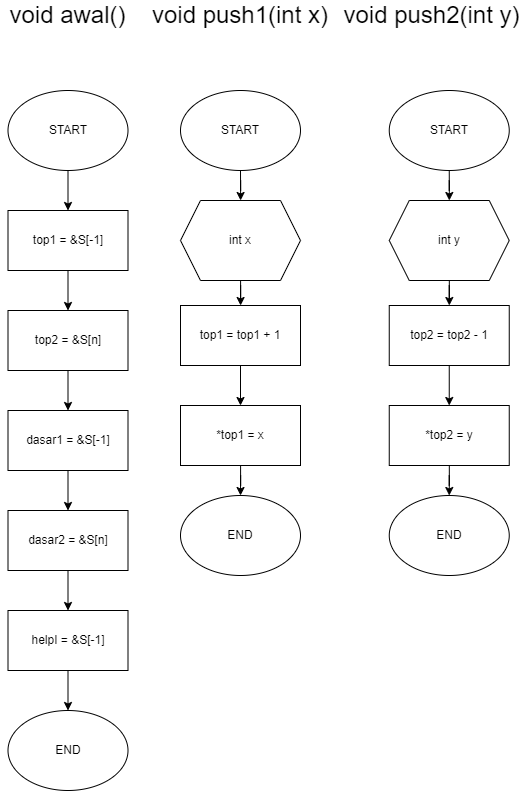

The diagram above was exported from draw.io. Its source (the exported page's mxGraphModel, read from the mxfile embedded in the PNG):
<mxGraphModel dx="853" dy="1645" grid="1" gridSize="10" guides="1" tooltips="1" connect="1" arrows="1" fold="1" page="1" pageScale="1" pageWidth="850" pageHeight="1100" math="0" shadow="0">
  <root>
    <mxCell id="0" />
    <mxCell id="1" parent="0" />
    <mxCell id="i3Jehujzediq8isDh9HP-3" value="" style="edgeStyle=orthogonalEdgeStyle;rounded=0;orthogonalLoop=1;jettySize=auto;html=1;" edge="1" parent="1" source="i3Jehujzediq8isDh9HP-1" target="i3Jehujzediq8isDh9HP-2">
      <mxGeometry relative="1" as="geometry" />
    </mxCell>
    <mxCell id="i3Jehujzediq8isDh9HP-1" value="START" style="ellipse;whiteSpace=wrap;html=1;" vertex="1" parent="1">
      <mxGeometry x="77.5" y="420" width="120" height="80" as="geometry" />
    </mxCell>
    <mxCell id="i3Jehujzediq8isDh9HP-5" value="" style="edgeStyle=orthogonalEdgeStyle;rounded=0;orthogonalLoop=1;jettySize=auto;html=1;" edge="1" parent="1" source="i3Jehujzediq8isDh9HP-2" target="i3Jehujzediq8isDh9HP-4">
      <mxGeometry relative="1" as="geometry" />
    </mxCell>
    <mxCell id="i3Jehujzediq8isDh9HP-2" value="top1 = &amp;amp;S[-1]" style="whiteSpace=wrap;html=1;" vertex="1" parent="1">
      <mxGeometry x="77.5" y="540" width="120" height="60" as="geometry" />
    </mxCell>
    <mxCell id="i3Jehujzediq8isDh9HP-7" value="" style="edgeStyle=orthogonalEdgeStyle;rounded=0;orthogonalLoop=1;jettySize=auto;html=1;" edge="1" parent="1" source="i3Jehujzediq8isDh9HP-4" target="i3Jehujzediq8isDh9HP-6">
      <mxGeometry relative="1" as="geometry" />
    </mxCell>
    <mxCell id="i3Jehujzediq8isDh9HP-4" value="top2 = &amp;amp;S[n]" style="whiteSpace=wrap;html=1;" vertex="1" parent="1">
      <mxGeometry x="77.5" y="640" width="120" height="60" as="geometry" />
    </mxCell>
    <mxCell id="i3Jehujzediq8isDh9HP-9" value="" style="edgeStyle=orthogonalEdgeStyle;rounded=0;orthogonalLoop=1;jettySize=auto;html=1;" edge="1" parent="1" source="i3Jehujzediq8isDh9HP-6" target="i3Jehujzediq8isDh9HP-8">
      <mxGeometry relative="1" as="geometry" />
    </mxCell>
    <mxCell id="i3Jehujzediq8isDh9HP-6" value="dasar1 = &amp;amp;S[-1]" style="whiteSpace=wrap;html=1;" vertex="1" parent="1">
      <mxGeometry x="77.5" y="740" width="120" height="60" as="geometry" />
    </mxCell>
    <mxCell id="i3Jehujzediq8isDh9HP-11" value="" style="edgeStyle=orthogonalEdgeStyle;rounded=0;orthogonalLoop=1;jettySize=auto;html=1;" edge="1" parent="1" source="i3Jehujzediq8isDh9HP-8" target="i3Jehujzediq8isDh9HP-10">
      <mxGeometry relative="1" as="geometry" />
    </mxCell>
    <mxCell id="i3Jehujzediq8isDh9HP-8" value="dasar2 = &amp;amp;S[n]" style="whiteSpace=wrap;html=1;" vertex="1" parent="1">
      <mxGeometry x="77.5" y="840" width="120" height="60" as="geometry" />
    </mxCell>
    <mxCell id="i3Jehujzediq8isDh9HP-13" value="" style="edgeStyle=orthogonalEdgeStyle;rounded=0;orthogonalLoop=1;jettySize=auto;html=1;" edge="1" parent="1" source="i3Jehujzediq8isDh9HP-10" target="i3Jehujzediq8isDh9HP-12">
      <mxGeometry relative="1" as="geometry" />
    </mxCell>
    <mxCell id="i3Jehujzediq8isDh9HP-10" value="helpI = &amp;amp;S[-1]" style="whiteSpace=wrap;html=1;" vertex="1" parent="1">
      <mxGeometry x="77.5" y="940" width="120" height="60" as="geometry" />
    </mxCell>
    <mxCell id="i3Jehujzediq8isDh9HP-12" value="END" style="ellipse;whiteSpace=wrap;html=1;" vertex="1" parent="1">
      <mxGeometry x="77.5" y="1040" width="120" height="80" as="geometry" />
    </mxCell>
    <mxCell id="i3Jehujzediq8isDh9HP-33" value="" style="edgeStyle=orthogonalEdgeStyle;rounded=0;orthogonalLoop=1;jettySize=auto;html=1;fontSize=24;" edge="1" parent="1" source="i3Jehujzediq8isDh9HP-15" target="i3Jehujzediq8isDh9HP-32">
      <mxGeometry relative="1" as="geometry" />
    </mxCell>
    <mxCell id="i3Jehujzediq8isDh9HP-15" value="START" style="ellipse;whiteSpace=wrap;html=1;" vertex="1" parent="1">
      <mxGeometry x="250" y="420" width="120" height="80" as="geometry" />
    </mxCell>
    <mxCell id="i3Jehujzediq8isDh9HP-19" value="" style="edgeStyle=orthogonalEdgeStyle;rounded=0;orthogonalLoop=1;jettySize=auto;html=1;" edge="1" parent="1" source="i3Jehujzediq8isDh9HP-16" target="i3Jehujzediq8isDh9HP-18">
      <mxGeometry relative="1" as="geometry" />
    </mxCell>
    <mxCell id="i3Jehujzediq8isDh9HP-16" value="top1 = top1 + 1" style="whiteSpace=wrap;html=1;" vertex="1" parent="1">
      <mxGeometry x="250" y="635" width="120" height="60" as="geometry" />
    </mxCell>
    <mxCell id="i3Jehujzediq8isDh9HP-30" value="" style="edgeStyle=orthogonalEdgeStyle;rounded=0;orthogonalLoop=1;jettySize=auto;html=1;fontSize=24;" edge="1" parent="1" source="i3Jehujzediq8isDh9HP-18" target="i3Jehujzediq8isDh9HP-20">
      <mxGeometry relative="1" as="geometry" />
    </mxCell>
    <mxCell id="i3Jehujzediq8isDh9HP-18" value="*top1 = x" style="whiteSpace=wrap;html=1;" vertex="1" parent="1">
      <mxGeometry x="250" y="735" width="120" height="60" as="geometry" />
    </mxCell>
    <mxCell id="i3Jehujzediq8isDh9HP-20" value="END" style="ellipse;whiteSpace=wrap;html=1;" vertex="1" parent="1">
      <mxGeometry x="250" y="825" width="120" height="80" as="geometry" />
    </mxCell>
    <mxCell id="i3Jehujzediq8isDh9HP-21" value="void awal()" style="text;html=1;strokeColor=none;fillColor=none;align=center;verticalAlign=middle;whiteSpace=wrap;rounded=0;fontSize=24;" vertex="1" parent="1">
      <mxGeometry x="70" y="330" width="135" height="30" as="geometry" />
    </mxCell>
    <mxCell id="i3Jehujzediq8isDh9HP-22" value="void push1(int x)" style="text;html=1;strokeColor=none;fillColor=none;align=center;verticalAlign=middle;whiteSpace=wrap;rounded=0;fontSize=24;" vertex="1" parent="1">
      <mxGeometry x="218.13" y="330" width="183.75" height="30" as="geometry" />
    </mxCell>
    <mxCell id="i3Jehujzediq8isDh9HP-35" value="" style="edgeStyle=orthogonalEdgeStyle;rounded=0;orthogonalLoop=1;jettySize=auto;html=1;fontSize=24;" edge="1" parent="1" source="i3Jehujzediq8isDh9HP-24" target="i3Jehujzediq8isDh9HP-34">
      <mxGeometry relative="1" as="geometry" />
    </mxCell>
    <mxCell id="i3Jehujzediq8isDh9HP-24" value="START" style="ellipse;whiteSpace=wrap;html=1;" vertex="1" parent="1">
      <mxGeometry x="458.75" y="420" width="120" height="80" as="geometry" />
    </mxCell>
    <mxCell id="i3Jehujzediq8isDh9HP-25" value="" style="edgeStyle=orthogonalEdgeStyle;rounded=0;orthogonalLoop=1;jettySize=auto;html=1;" edge="1" parent="1" source="i3Jehujzediq8isDh9HP-26" target="i3Jehujzediq8isDh9HP-27">
      <mxGeometry relative="1" as="geometry" />
    </mxCell>
    <mxCell id="i3Jehujzediq8isDh9HP-26" value="top2 = top2 - 1" style="whiteSpace=wrap;html=1;" vertex="1" parent="1">
      <mxGeometry x="458.75" y="635" width="120" height="60" as="geometry" />
    </mxCell>
    <mxCell id="i3Jehujzediq8isDh9HP-31" value="" style="edgeStyle=orthogonalEdgeStyle;rounded=0;orthogonalLoop=1;jettySize=auto;html=1;fontSize=24;" edge="1" parent="1" source="i3Jehujzediq8isDh9HP-27" target="i3Jehujzediq8isDh9HP-28">
      <mxGeometry relative="1" as="geometry" />
    </mxCell>
    <mxCell id="i3Jehujzediq8isDh9HP-27" value="*top2 = y" style="whiteSpace=wrap;html=1;" vertex="1" parent="1">
      <mxGeometry x="458.75" y="735" width="120" height="60" as="geometry" />
    </mxCell>
    <mxCell id="i3Jehujzediq8isDh9HP-28" value="END" style="ellipse;whiteSpace=wrap;html=1;" vertex="1" parent="1">
      <mxGeometry x="458.75" y="825" width="120" height="80" as="geometry" />
    </mxCell>
    <mxCell id="i3Jehujzediq8isDh9HP-29" value="void push2(int y)" style="text;html=1;strokeColor=none;fillColor=none;align=center;verticalAlign=middle;whiteSpace=wrap;rounded=0;fontSize=24;" vertex="1" parent="1">
      <mxGeometry x="410" y="330" width="182.5" height="30" as="geometry" />
    </mxCell>
    <mxCell id="i3Jehujzediq8isDh9HP-36" value="" style="edgeStyle=orthogonalEdgeStyle;rounded=0;orthogonalLoop=1;jettySize=auto;html=1;fontSize=24;" edge="1" parent="1" source="i3Jehujzediq8isDh9HP-32" target="i3Jehujzediq8isDh9HP-16">
      <mxGeometry relative="1" as="geometry" />
    </mxCell>
    <mxCell id="i3Jehujzediq8isDh9HP-32" value="int x&lt;span style=&quot;color: rgba(0, 0, 0, 0); font-family: monospace; font-size: 0px; text-align: start;&quot;&gt;%3CmxGraphModel%3E%3Croot%3E%3CmxCell%20id%3D%220%22%2F%3E%3CmxCell%20id%3D%221%22%20parent%3D%220%22%2F%3E%3CmxCell%20id%3D%222%22%20value%3D%22%22%20style%3D%22edgeStyle%3DorthogonalEdgeStyle%3Brounded%3D0%3BorthogonalLoop%3D1%3BjettySize%3Dauto%3Bhtml%3D1%3B%22%20edge%3D%221%22%20source%3D%223%22%20target%3D%225%22%20parent%3D%221%22%3E%3CmxGeometry%20relative%3D%221%22%20as%3D%22geometry%22%2F%3E%3C%2FmxCell%3E%3CmxCell%20id%3D%223%22%20value%3D%22START%22%20style%3D%22ellipse%3BwhiteSpace%3Dwrap%3Bhtml%3D1%3B%22%20vertex%3D%221%22%20parent%3D%221%22%3E%3CmxGeometry%20x%3D%22250%22%20y%3D%22420%22%20width%3D%22120%22%20height%3D%2280%22%20as%3D%22geometry%22%2F%3E%3C%2FmxCell%3E%3CmxCell%20id%3D%224%22%20value%3D%22%22%20style%3D%22edgeStyle%3DorthogonalEdgeStyle%3Brounded%3D0%3BorthogonalLoop%3D1%3BjettySize%3Dauto%3Bhtml%3D1%3B%22%20edge%3D%221%22%20source%3D%225%22%20target%3D%226%22%20parent%3D%221%22%3E%3CmxGeometry%20relative%3D%221%22%20as%3D%22geometry%22%2F%3E%3C%2FmxCell%3E%3CmxCell%20id%3D%225%22%20value%3D%22top1%20%3D%20top1%20%2B%201%22%20style%3D%22whiteSpace%3Dwrap%3Bhtml%3D1%3B%22%20vertex%3D%221%22%20parent%3D%221%22%3E%3CmxGeometry%20x%3D%22250%22%20y%3D%22540%22%20width%3D%22120%22%20height%3D%2260%22%20as%3D%22geometry%22%2F%3E%3C%2FmxCell%3E%3CmxCell%20id%3D%226%22%20value%3D%22*top1%20%3D%20x%22%20style%3D%22whiteSpace%3Dwrap%3Bhtml%3D1%3B%22%20vertex%3D%221%22%20parent%3D%221%22%3E%3CmxGeometry%20x%3D%22250%22%20y%3D%22640%22%20width%3D%22120%22%20height%3D%2260%22%20as%3D%22geometry%22%2F%3E%3C%2FmxCell%3E%3CmxCell%20id%3D%227%22%20value%3D%22END%22%20style%3D%22ellipse%3BwhiteSpace%3Dwrap%3Bhtml%3D1%3B%22%20vertex%3D%221%22%20parent%3D%221%22%3E%3CmxGeometry%20x%3D%22250%22%20y%3D%22730%22%20width%3D%22120%22%20height%3D%2280%22%20as%3D%22geometry%22%2F%3E%3C%2FmxCell%3E%3CmxCell%20id%3D%228%22%20value%3D%22void%20push1()%22%20style%3D%22text%3Bhtml%3D1%3BstrokeColor%3Dnone%3BfillColor%3Dnone%3Balign%3Dcenter%3BverticalAlign%3Dmiddle%3BwhiteSpace%3Dwrap%3Brounded%3D0%3BfontSize%3D24%3B%22%20vertex%3D%221%22%20parent%3D%221%22%3E%3CmxGeometry%20x%3D%22236.25%22%20y%3D%22330%22%20width%3D%22147.5%22%20height%3D%2230%22%20as%3D%22geometry%22%2F%3E%3C%2FmxCell%3E%3C%2Froot%3E%3C%2FmxGraphModel%3E&lt;/span&gt;" style="shape=hexagon;perimeter=hexagonPerimeter2;whiteSpace=wrap;html=1;fixedSize=1;" vertex="1" parent="1">
      <mxGeometry x="250" y="530" width="120" height="80" as="geometry" />
    </mxCell>
    <mxCell id="i3Jehujzediq8isDh9HP-37" value="" style="edgeStyle=orthogonalEdgeStyle;rounded=0;orthogonalLoop=1;jettySize=auto;html=1;fontSize=24;" edge="1" parent="1" source="i3Jehujzediq8isDh9HP-34" target="i3Jehujzediq8isDh9HP-26">
      <mxGeometry relative="1" as="geometry" />
    </mxCell>
    <mxCell id="i3Jehujzediq8isDh9HP-34" value="int y&lt;span style=&quot;color: rgba(0, 0, 0, 0); font-family: monospace; font-size: 0px; text-align: start;&quot;&gt;%3CmxGraphModel%3E%3Croot%3E%3CmxCell%20id%3D%220%22%2F%3E%3CmxCell%20id%3D%221%22%20parent%3D%220%22%2F%3E%3CmxCell%20id%3D%222%22%20value%3D%22%22%20style%3D%22edgeStyle%3DorthogonalEdgeStyle%3Brounded%3D0%3BorthogonalLoop%3D1%3BjettySize%3Dauto%3Bhtml%3D1%3B%22%20edge%3D%221%22%20source%3D%223%22%20target%3D%225%22%20parent%3D%221%22%3E%3CmxGeometry%20relative%3D%221%22%20as%3D%22geometry%22%2F%3E%3C%2FmxCell%3E%3CmxCell%20id%3D%223%22%20value%3D%22START%22%20style%3D%22ellipse%3BwhiteSpace%3Dwrap%3Bhtml%3D1%3B%22%20vertex%3D%221%22%20parent%3D%221%22%3E%3CmxGeometry%20x%3D%22250%22%20y%3D%22420%22%20width%3D%22120%22%20height%3D%2280%22%20as%3D%22geometry%22%2F%3E%3C%2FmxCell%3E%3CmxCell%20id%3D%224%22%20value%3D%22%22%20style%3D%22edgeStyle%3DorthogonalEdgeStyle%3Brounded%3D0%3BorthogonalLoop%3D1%3BjettySize%3Dauto%3Bhtml%3D1%3B%22%20edge%3D%221%22%20source%3D%225%22%20target%3D%226%22%20parent%3D%221%22%3E%3CmxGeometry%20relative%3D%221%22%20as%3D%22geometry%22%2F%3E%3C%2FmxCell%3E%3CmxCell%20id%3D%225%22%20value%3D%22top1%20%3D%20top1%20%2B%201%22%20style%3D%22whiteSpace%3Dwrap%3Bhtml%3D1%3B%22%20vertex%3D%221%22%20parent%3D%221%22%3E%3CmxGeometry%20x%3D%22250%22%20y%3D%22540%22%20width%3D%22120%22%20height%3D%2260%22%20as%3D%22geometry%22%2F%3E%3C%2FmxCell%3E%3CmxCell%20id%3D%226%22%20value%3D%22*top1%20%3D%20x%22%20style%3D%22whiteSpace%3Dwrap%3Bhtml%3D1%3B%22%20vertex%3D%221%22%20parent%3D%221%22%3E%3CmxGeometry%20x%3D%22250%22%20y%3D%22640%22%20width%3D%22120%22%20height%3D%2260%22%20as%3D%22geometry%22%2F%3E%3C%2FmxCell%3E%3CmxCell%20id%3D%227%22%20value%3D%22END%22%20style%3D%22ellipse%3BwhiteSpace%3Dwrap%3Bhtml%3D1%3B%22%20vertex%3D%221%22%20parent%3D%221%22%3E%3CmxGeometry%20x%3D%22250%22%20y%3D%22730%22%20width%3D%22120%22%20height%3D%2280%22%20as%3D%22geometry%22%2F%3E%3C%2FmxCell%3E%3CmxCell%20id%3D%228%22%20value%3D%22void%20push1()%22%20style%3D%22text%3Bhtml%3D1%3BstrokeColor%3Dnone%3BfillColor%3Dnone%3Balign%3Dcenter%3BverticalAlign%3Dmiddle%3BwhiteSpace%3Dwrap%3Brounded%3D0%3BfontSize%3D24%3B%22%20vertex%3D%221%22%20parent%3D%221%22%3E%3CmxGeometry%20x%3D%22236.25%22%20y%3D%22330%22%20width%3D%22147.5%22%20height%3D%2230%22%20as%3D%22geometry%22%2F%3E%3C%2FmxCell%3E%3C%2Froot%3E%3C%2FmxGraphModel%3y&lt;/span&gt;" style="shape=hexagon;perimeter=hexagonPerimeter2;whiteSpace=wrap;html=1;fixedSize=1;" vertex="1" parent="1">
      <mxGeometry x="458.75" y="530" width="120" height="80" as="geometry" />
    </mxCell>
  </root>
</mxGraphModel>